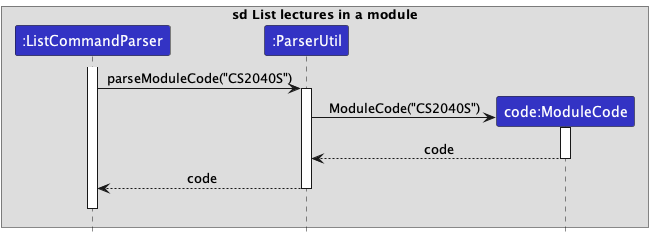

The diagram above was rendered by PlantUML. Its source (embedded in the PNG):
@startuml
!include style.puml

box sd List lectures in a module
participant ":ListCommandParser" as ListCommandParser LOGIC_COLOR
participant ":ParserUtil" as ParserUtil LOGIC_COLOR
participant "code:ModuleCode" as ModuleCode LOGIC_COLOR
end box

activate ListCommandParser

ListCommandParser -> ParserUtil : parseModuleCode("CS2040S")
activate ParserUtil

create ModuleCode
ParserUtil -> ModuleCode : ModuleCode("CS2040S")
activate ModuleCode

ModuleCode --> ParserUtil : code
deactivate ModuleCode

ParserUtil --> ListCommandParser : code
deactivate ParserUtil

ListCommandParser -[hidden]-> ListCommandParser
deactivate ListCommandParser

@enduml